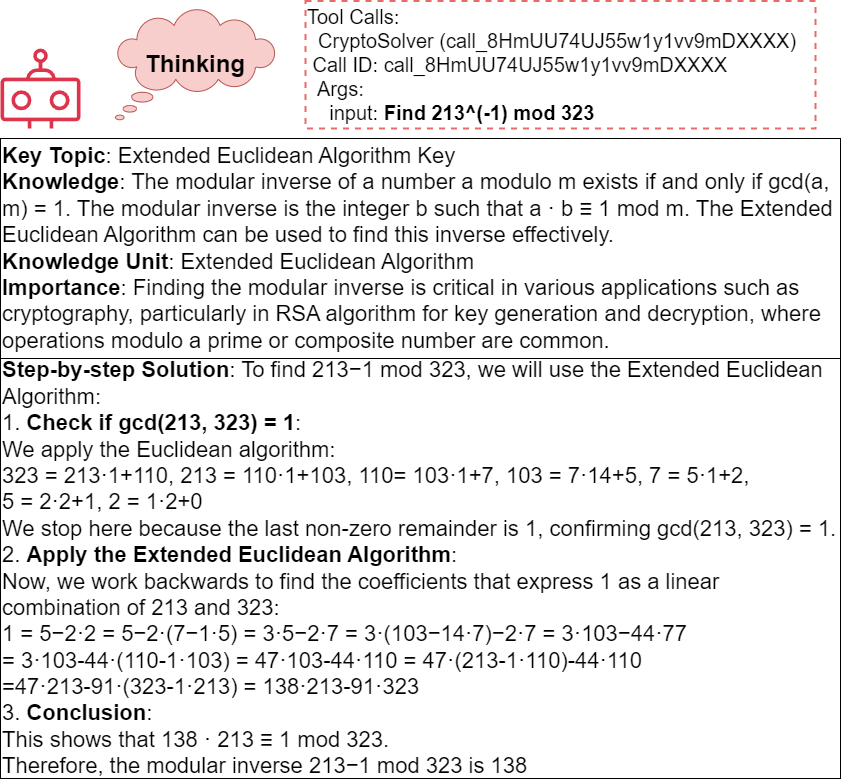

The diagram above was exported from draw.io. Its source (the exported page's mxGraphModel, read from the mxfile embedded in the PNG):
<mxGraphModel dx="1709" dy="999" grid="1" gridSize="10" guides="1" tooltips="1" connect="1" arrows="1" fold="1" page="1" pageScale="1" pageWidth="850" pageHeight="1100" math="0" shadow="0">
  <root>
    <mxCell id="0" />
    <mxCell id="1" parent="0" />
    <mxCell id="uXIAs2aff6Ovqwl0i0Nw-3" value="&lt;font size=&quot;1&quot; style=&quot;&quot;&gt;&lt;b style=&quot;font-size: 24px;&quot;&gt;Thinking&lt;/b&gt;&lt;/font&gt;" style="whiteSpace=wrap;html=1;shape=mxgraph.basic.cloud_callout;fillColor=#f8cecc;strokeColor=#b85450;" parent="1" vertex="1">
      <mxGeometry x="120" y="181.25" width="160" height="110" as="geometry" />
    </mxCell>
    <mxCell id="uXIAs2aff6Ovqwl0i0Nw-5" value="" style="sketch=0;outlineConnect=0;fontColor=#232F3E;gradientColor=none;fillColor=#DD344C;strokeColor=none;dashed=0;verticalLabelPosition=bottom;verticalAlign=top;align=center;html=1;fontSize=12;fontStyle=0;aspect=fixed;pointerEvents=1;shape=mxgraph.aws4.waf_bot;" parent="1" vertex="1">
      <mxGeometry x="5" y="220" width="80" height="80" as="geometry" />
    </mxCell>
    <mxCell id="uXIAs2aff6Ovqwl0i0Nw-8" value="&lt;div style=&quot;font-size: 22px;&quot;&gt;&lt;font style=&quot;font-size: 22px;&quot;&gt;&lt;b style=&quot;background-color: initial;&quot;&gt;Key Topic&lt;/b&gt;&lt;span style=&quot;background-color: initial;&quot;&gt;: Extended Euclidean Algorithm Key&lt;/span&gt;&lt;br&gt;&lt;/font&gt;&lt;/div&gt;&lt;div style=&quot;font-size: 22px;&quot;&gt;&lt;font style=&quot;font-size: 22px;&quot;&gt;&lt;b&gt;Knowledge&lt;/b&gt;: The modular inverse of a number a modulo m exists if and only if gcd(a, m) = 1. The modular inverse is the integer b such that a · b ≡ 1 mod m. The Extended Euclidean Algorithm can be used to find this inverse effectively.&lt;/font&gt;&lt;/div&gt;&lt;div style=&quot;font-size: 22px;&quot;&gt;&lt;font style=&quot;font-size: 22px;&quot;&gt;&lt;b&gt;Knowledge Unit&lt;/b&gt;: Extended Euclidean Algorithm&amp;nbsp;&lt;/font&gt;&lt;/div&gt;&lt;div style=&quot;font-size: 22px;&quot;&gt;&lt;font style=&quot;font-size: 22px;&quot;&gt;&lt;b style=&quot;&quot;&gt;Importance&lt;/b&gt;: Finding the modular inverse is critical in various applications such as cryptography, particularly in RSA algorithm for key generation and decryption, where operations modulo a prime or composite number are common.&lt;/font&gt;&lt;/div&gt;" style="rounded=0;whiteSpace=wrap;html=1;align=left;" parent="1" vertex="1">
      <mxGeometry x="5" y="310" width="840" height="220" as="geometry" />
    </mxCell>
    <mxCell id="uXIAs2aff6Ovqwl0i0Nw-11" value="&lt;div style=&quot;font-size: 22px;&quot;&gt;&lt;div&gt;&lt;b&gt;Step-by-step Solution&lt;/b&gt;: To find&amp;nbsp;&lt;span style=&quot;background-color: initial;&quot;&gt;213−1 mod 323, we will use the Extended Euclidean Algo&lt;/span&gt;&lt;span style=&quot;background-color: initial;&quot;&gt;rithm:&lt;/span&gt;&lt;/div&gt;&lt;div&gt;1. &lt;b&gt;Check if gcd(213, 323) = 1&lt;/b&gt;:&amp;nbsp;&lt;/div&gt;&lt;div&gt;We apply the&amp;nbsp;&lt;span style=&quot;background-color: initial;&quot;&gt;Euclidean algorithm:&lt;/span&gt;&lt;/div&gt;&lt;div&gt;323 = 213·1+110, 213 = 110·1+103, 110&lt;span style=&quot;background-color: initial;&quot;&gt;= 103·1+7, 103 = 7·14+5, 7 = 5·1+2,&amp;nbsp;&lt;/span&gt;&lt;/div&gt;&lt;div&gt;&lt;span style=&quot;background-color: initial;&quot;&gt;5 = 2·2+1, 2&amp;nbsp;&lt;/span&gt;&lt;span style=&quot;background-color: initial;&quot;&gt;= 1·2+0&lt;/span&gt;&lt;/div&gt;&lt;div&gt;We stop here because the last non-zero remainder is 1,&amp;nbsp;&lt;span style=&quot;background-color: initial;&quot;&gt;confirming gcd(213, 323) = 1.&lt;/span&gt;&lt;/div&gt;&lt;div&gt;2. &lt;b&gt;Apply the Extended Euclidean Algorithm&lt;/b&gt;:&amp;nbsp;&lt;/div&gt;&lt;div&gt;Now,&amp;nbsp;&lt;span style=&quot;background-color: initial;&quot;&gt;we work backwards to find the coefficients that express 1 as&amp;nbsp;&lt;/span&gt;&lt;span style=&quot;background-color: initial;&quot;&gt;a linear combination of 213 and 323:&lt;/span&gt;&lt;/div&gt;&lt;div&gt;1 = 5−2·2&lt;span style=&quot;background-color: initial;&quot;&gt;&amp;nbsp;&lt;/span&gt;&lt;span style=&quot;background-color: initial;&quot;&gt;= 5−2·(7−1·5) = 3·5−2·7&lt;/span&gt;&lt;span style=&quot;background-color: initial;&quot;&gt;&amp;nbsp;=&lt;/span&gt;&lt;span style=&quot;background-color: initial;&quot;&gt;&amp;nbsp;3·(103−14·7)−2·7 = 3·103−44·77&amp;nbsp;&lt;/span&gt;&lt;/div&gt;&lt;div&gt;&lt;span style=&quot;background-color: initial;&quot;&gt;= 3&lt;/span&gt;&lt;span style=&quot;background-color: initial;&quot;&gt;·103-44&lt;/span&gt;&lt;span style=&quot;background-color: initial;&quot;&gt;·(110-1&lt;/span&gt;&lt;span style=&quot;background-color: initial;&quot;&gt;·103&lt;/span&gt;&lt;span style=&quot;background-color: initial;&quot;&gt;) = 47&lt;/span&gt;&lt;span style=&quot;background-color: initial;&quot;&gt;·103-44&lt;/span&gt;&lt;span style=&quot;background-color: initial;&quot;&gt;·110 = 47&lt;/span&gt;&lt;span style=&quot;background-color: initial;&quot;&gt;·(213-1&lt;/span&gt;&lt;span style=&quot;background-color: initial;&quot;&gt;·110)-44&lt;/span&gt;&lt;span style=&quot;background-color: initial;&quot;&gt;·110&lt;/span&gt;&lt;/div&gt;&lt;div&gt;&lt;span style=&quot;background-color: initial;&quot;&gt;=47&lt;/span&gt;&lt;span style=&quot;background-color: initial;&quot;&gt;·213-91&lt;/span&gt;&lt;span style=&quot;background-color: initial;&quot;&gt;·(323-1&lt;/span&gt;&lt;span style=&quot;background-color: initial;&quot;&gt;·213)&lt;/span&gt;&lt;span style=&quot;background-color: initial;&quot;&gt;&amp;nbsp;= 138&lt;/span&gt;&lt;span style=&quot;background-color: initial;&quot;&gt;·213-91&lt;/span&gt;&lt;span style=&quot;background-color: initial;&quot;&gt;·323&lt;/span&gt;&lt;/div&gt;&lt;div&gt;3. &lt;b&gt;Conclusion&lt;/b&gt;:&amp;nbsp;&lt;/div&gt;&lt;div&gt;This shows that 138 · 213 ≡ 1&amp;nbsp;&lt;span style=&quot;background-color: initial;&quot;&gt;mod 323.&amp;nbsp;&lt;/span&gt;&lt;/div&gt;&lt;div&gt;Therefore, the modular inverse 213−1 mod 323&amp;nbsp;&lt;span style=&quot;background-color: initial;&quot;&gt;is 138&lt;/span&gt;&lt;/div&gt;&lt;/div&gt;" style="rounded=0;whiteSpace=wrap;html=1;align=left;" parent="1" vertex="1">
      <mxGeometry x="5" y="530" width="840" height="420" as="geometry" />
    </mxCell>
    <mxCell id="uXIAs2aff6Ovqwl0i0Nw-14" value="&lt;div style=&quot;font-size: 20px;&quot;&gt;&lt;font style=&quot;font-size: 20px;&quot;&gt;Tool Calls:&lt;/font&gt;&lt;/div&gt;&lt;div style=&quot;font-size: 20px;&quot;&gt;&lt;font style=&quot;font-size: 20px;&quot;&gt;&amp;nbsp; CryptoSolver (call_8HmUU74UJ55w1y1vv9mDXXXX)&lt;/font&gt;&lt;/div&gt;&lt;div style=&quot;font-size: 20px;&quot;&gt;&lt;font style=&quot;font-size: 20px;&quot;&gt;&amp;nbsp;Call ID: call_8HmUU74UJ55w1y1vv9mDXXXX&lt;/font&gt;&lt;/div&gt;&lt;div style=&quot;font-size: 20px;&quot;&gt;&lt;font style=&quot;font-size: 20px;&quot;&gt;&amp;nbsp; Args:&lt;/font&gt;&lt;/div&gt;&lt;div style=&quot;font-size: 20px;&quot;&gt;&lt;font style=&quot;font-size: 20px;&quot;&gt;&amp;nbsp; &amp;nbsp; input: &lt;b&gt;Find 213^(-1) mod 323&lt;/b&gt;&lt;/font&gt;&lt;/div&gt;" style="rounded=0;whiteSpace=wrap;html=1;strokeWidth=2;dashed=1;align=left;fontSize=16;strokeColor=#EA6B66;" parent="1" vertex="1">
      <mxGeometry x="310" y="172.5" width="510" height="127.5" as="geometry" />
    </mxCell>
  </root>
</mxGraphModel>